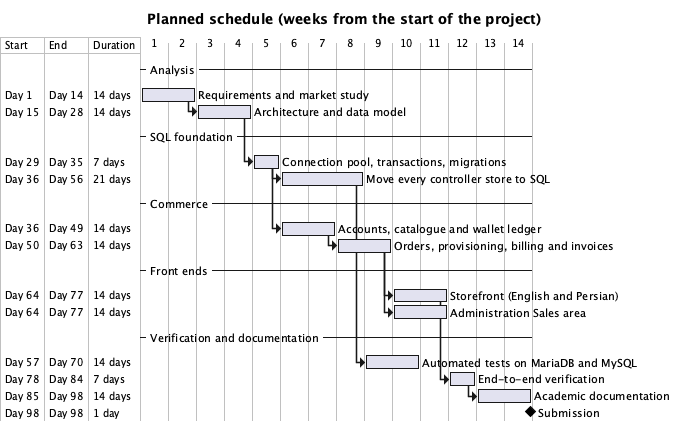

The diagram above was rendered by PlantUML. Its source (embedded in the PNG):
@startgantt proposal-schedule
title Planned schedule (weeks from the start of the project)
printscale weekly
hide footbox

-- Analysis --
[Requirements and market study] as [A1] requires 2 weeks
[Architecture and data model] as [A2] requires 2 weeks
[A2] starts at [A1]'s end

-- SQL foundation --
[Connection pool, transactions, migrations] as [B1] requires 1 week
[B1] starts at [A2]'s end
[Move every controller store to SQL] as [B2] requires 3 weeks
[B2] starts at [B1]'s end

-- Commerce --
[Accounts, catalogue and wallet ledger] as [C1] requires 2 weeks
[C1] starts at [B1]'s end
[Orders, provisioning, billing and invoices] as [C2] requires 2 weeks
[C2] starts at [C1]'s end

-- Front ends --
[Storefront (English and Persian)] as [D1] requires 2 weeks
[D1] starts at [C2]'s end
[Administration Sales area] as [D2] requires 2 weeks
[D2] starts at [C2]'s end

-- Verification and documentation --
[Automated tests on MariaDB and MySQL] as [E1] requires 2 weeks
[E1] starts at [B2]'s end
[End-to-end verification] as [E2] requires 1 week
[E2] starts at [D1]'s end
[Academic documentation] as [E3] requires 2 weeks
[E3] starts at [E2]'s end

[Submission] happens at [E3]'s end
@endgantt